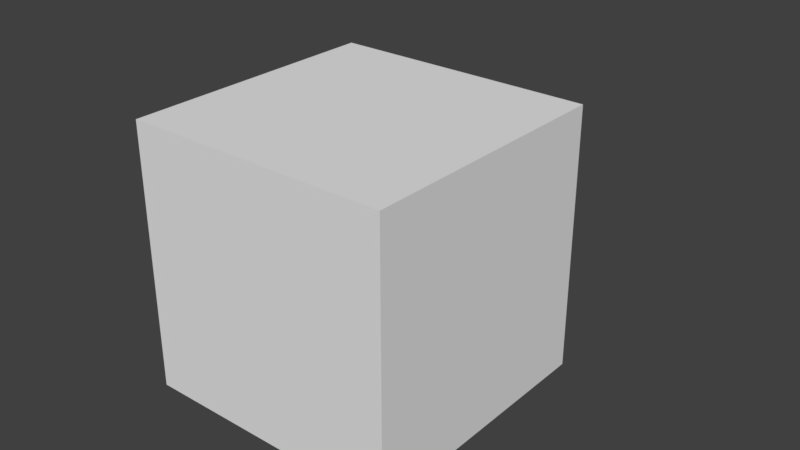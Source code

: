 # Source: Gravel.blend  (saved by Blender 2.78.0; exported with 4.5.12 LTS)
import bpy
from mathutils import Matrix  # noqa: F401  (used for matrix-valued properties, if any)

bpy.ops.wm.read_factory_settings(use_empty=True)
scene = bpy.context.scene
scene.name = 'Scene'

# ---- collections
col_collection_1 = bpy.data.collections.new('Collection 1'); scene.collection.children.link(col_collection_1)
col_collection_1.hide_render = True
col_collection_1.hide_viewport = True
col_collection_2 = bpy.data.collections.new('Collection 2'); scene.collection.children.link(col_collection_2)

# ---- materials (node trees are filled in below, after node groups)
mat_material = bpy.data.materials.new('Material')
mat_material.alpha_threshold = 0.0
mat_material.use_transparent_shadow = False
mat_material.roughness = 0.5
mat_material.line_color = (0.0, 0.0, 0.0, 1.0)

# ---- material node trees

# ---- world
world_world = bpy.data.worlds.new('World'); scene.world = world_world
world_world.color = (0.05088, 0.05088, 0.05088)
world_world.use_sun_shadow = False
world_world.sun_shadow_jitter_overblur = 0.0
world_world.cycles.sampling_method = 'MANUAL'

# ---- meshes
me_cube = bpy.data.meshes.new('Cube')
me_cube.from_pydata([(0.2407, -0.1547, 0.2005), (-0.2265, -0.1496, 0.2005), (0.0003954, 0.004128, -0.1732), (-0.0007258, 0.2498, 0.2007)], [], [(1, 2, 0), (0, 2, 3), (1, 3, 2), (0, 3, 1)])
me_cube.materials.append(mat_material)
me_cube.use_remesh_preserve_volume = False
me_cube.use_remesh_preserve_attributes = False
me_cube.use_mirror_vertex_groups = False
me_cube.update()
me_cube_002 = bpy.data.meshes.new('Cube.002')
me_cube_002.from_pydata([(-0.1539, -0.1539, -0.1539), (-0.1539, -0.1539, 0.1539), (-0.1539, 0.1539, -0.1539), (-0.1539, 0.1539, 0.1539), (0.1539, -0.1539, -0.1539), (0.1539, -0.1539, 0.1539), (0.1539, 0.1539, -0.1539), (0.1539, 0.1539, 0.1539)], [], [(0, 1, 3, 2), (2, 3, 7, 6), (6, 7, 5, 4), (4, 5, 1, 0), (2, 6, 4, 0), (7, 3, 1, 5)])
me_cube_002.use_remesh_preserve_volume = False
me_cube_002.use_remesh_preserve_attributes = False
me_cube_002.use_mirror_vertex_groups = False
me_cube_002.update()

# ---- objects
ob_gravel1 = bpy.data.objects.new('Gravel1', me_cube)
ob_gravel2 = bpy.data.objects.new('Gravel2', me_cube_002)

# ---- transforms, parenting, visibility, modifiers, constraints
ob_gravel1.location = (0.0, 0.0, 0.0)
ob_gravel1.lock_rotations_4d = False
ob_gravel1.empty_display_type = 'ARROWS'
ob_gravel1.lineart.crease_threshold = 0.0
ob_gravel2.location = (0.0, 0.0, 0.0)
ob_gravel2.lineart.crease_threshold = 0.0

# ---- collection membership
col_collection_1.objects.link(ob_gravel1)
col_collection_2.objects.link(ob_gravel2)

# ---- scene / render settings (as saved in the file)
scene.frame_start = 1; scene.frame_end = 250; scene.frame_set(1)
scene.render.engine = 'BLENDER_EEVEE_NEXT'
scene.render.resolution_percentage = 50
scene.render.dither_intensity = 0.0
scene.cycles.use_denoising = False
scene.cycles.samples = 128
scene.cycles.sampling_pattern = 'TABULATED_SOBOL'
scene.cycles.light_sampling_threshold = 0.0
scene.cycles.use_adaptive_sampling = False
scene.cycles.use_light_tree = False
scene.cycles.blur_glossy = 0.0
scene.cycles.sample_clamp_indirect = 0.0
scene.view_settings.view_transform = 'Standard'
bpy.context.view_layer.update()

# ---- added for rendering (the .blend has no active camera and no usable light): camera, sun
cam_auto = bpy.data.cameras.new('AutoCamera')
cam_auto.lens = 50.0
cam_auto.sensor_width = 36.0
cam_auto.clip_end = 1000.0
ob_auto_camera = bpy.data.objects.new('AutoCamera', cam_auto)
scene.collection.objects.link(ob_auto_camera)
ob_auto_camera.location = (0.675293, -0.754252, 0.548295)
ob_auto_camera.rotation_euler = (1.09748, -7.21219e-08, 0.694738)
scene.camera = ob_auto_camera
light_auto_sun = bpy.data.lights.new('AutoSun', 'SUN')
light_auto_sun.energy = 3.0
light_auto_sun.angle = 0.0523599
ob_auto_sun = bpy.data.objects.new('AutoSun', light_auto_sun)
scene.collection.objects.link(ob_auto_sun)
ob_auto_sun.rotation_euler = (0.872665, 0.174533, 0.523599)
bpy.context.view_layer.update()
